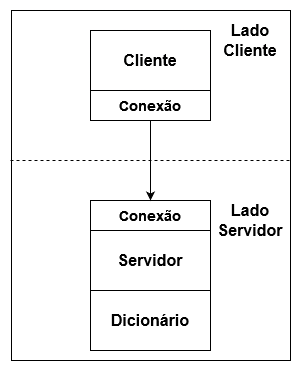

The diagram above was exported from draw.io. Its source (the exported page's mxGraphModel, read from the mxfile embedded in the PNG):
<mxGraphModel dx="1434" dy="822" grid="1" gridSize="10" guides="1" tooltips="1" connect="1" arrows="1" fold="1" page="1" pageScale="1" pageWidth="827" pageHeight="1169" math="0" shadow="0">
  <root>
    <mxCell id="0" />
    <mxCell id="1" parent="0" />
    <mxCell id="B_WJ40x9QJzAO6RTRnOl-1" value="&lt;font size=&quot;1&quot;&gt;&lt;b&gt;&lt;font style=&quot;font-size: 16px;&quot;&gt;Cliente&lt;/font&gt;&lt;/b&gt;&lt;/font&gt;" style="rounded=0;whiteSpace=wrap;html=1;fontColor=default;fontFamily=Helvetica;" parent="1" vertex="1">
      <mxGeometry x="360" y="170" width="120" height="60" as="geometry" />
    </mxCell>
    <mxCell id="B_WJ40x9QJzAO6RTRnOl-2" value="&lt;font size=&quot;1&quot;&gt;&lt;b&gt;&lt;font style=&quot;font-size: 16px;&quot;&gt;Dicionário&lt;/font&gt;&lt;/b&gt;&lt;/font&gt;" style="rounded=0;whiteSpace=wrap;html=1;" parent="1" vertex="1">
      <mxGeometry x="360" y="430" width="120" height="60" as="geometry" />
    </mxCell>
    <mxCell id="B_WJ40x9QJzAO6RTRnOl-3" value="&lt;font size=&quot;1&quot;&gt;&lt;b&gt;&lt;font style=&quot;font-size: 16px;&quot;&gt;Servidor&lt;/font&gt;&lt;/b&gt;&lt;/font&gt;" style="rounded=0;whiteSpace=wrap;html=1;" parent="1" vertex="1">
      <mxGeometry x="360" y="370" width="120" height="60" as="geometry" />
    </mxCell>
    <mxCell id="B_WJ40x9QJzAO6RTRnOl-4" value="&lt;font size=&quot;1&quot;&gt;&lt;b&gt;&lt;font style=&quot;font-size: 14px;&quot;&gt;Conexão&lt;/font&gt;&lt;/b&gt;&lt;/font&gt;" style="rounded=0;whiteSpace=wrap;html=1;" parent="1" vertex="1">
      <mxGeometry x="360" y="340" width="120" height="30" as="geometry" />
    </mxCell>
    <mxCell id="B_WJ40x9QJzAO6RTRnOl-7" style="rounded=0;orthogonalLoop=1;jettySize=auto;html=1;startArrow=none;startFill=0;" parent="1" source="B_WJ40x9QJzAO6RTRnOl-5" target="B_WJ40x9QJzAO6RTRnOl-4" edge="1">
      <mxGeometry relative="1" as="geometry" />
    </mxCell>
    <mxCell id="B_WJ40x9QJzAO6RTRnOl-5" value="&lt;font size=&quot;1&quot;&gt;&lt;b&gt;&lt;font style=&quot;font-size: 14px;&quot;&gt;Conexão&lt;/font&gt;&lt;/b&gt;&lt;/font&gt;" style="rounded=0;whiteSpace=wrap;html=1;" parent="1" vertex="1">
      <mxGeometry x="360" y="230" width="120" height="30" as="geometry" />
    </mxCell>
    <mxCell id="B_WJ40x9QJzAO6RTRnOl-8" value="" style="endArrow=none;dashed=1;html=1;rounded=0;" parent="1" edge="1">
      <mxGeometry width="50" height="50" relative="1" as="geometry">
        <mxPoint x="280" y="300" as="sourcePoint" />
        <mxPoint x="560" y="300" as="targetPoint" />
      </mxGeometry>
    </mxCell>
    <mxCell id="B_WJ40x9QJzAO6RTRnOl-9" value="&lt;b&gt;&lt;font style=&quot;font-size: 16px;&quot;&gt;Lado Cliente&lt;/font&gt;&lt;/b&gt;" style="text;html=1;strokeColor=none;fillColor=none;align=center;verticalAlign=middle;whiteSpace=wrap;rounded=0;" parent="1" vertex="1">
      <mxGeometry x="480" y="160" width="80" height="40" as="geometry" />
    </mxCell>
    <mxCell id="B_WJ40x9QJzAO6RTRnOl-10" value="&lt;div&gt;&lt;b&gt;&lt;font style=&quot;font-size: 16px;&quot;&gt;Lado Servidor&lt;/font&gt;&lt;/b&gt;&lt;/div&gt;" style="text;html=1;strokeColor=none;fillColor=none;align=center;verticalAlign=middle;whiteSpace=wrap;rounded=0;" parent="1" vertex="1">
      <mxGeometry x="480" y="340" width="80" height="40" as="geometry" />
    </mxCell>
    <mxCell id="B_WJ40x9QJzAO6RTRnOl-11" value="" style="rounded=0;whiteSpace=wrap;html=1;fillStyle=dots;fillColor=none;" parent="1" vertex="1">
      <mxGeometry x="281" y="150" width="279" height="350" as="geometry" />
    </mxCell>
  </root>
</mxGraphModel>